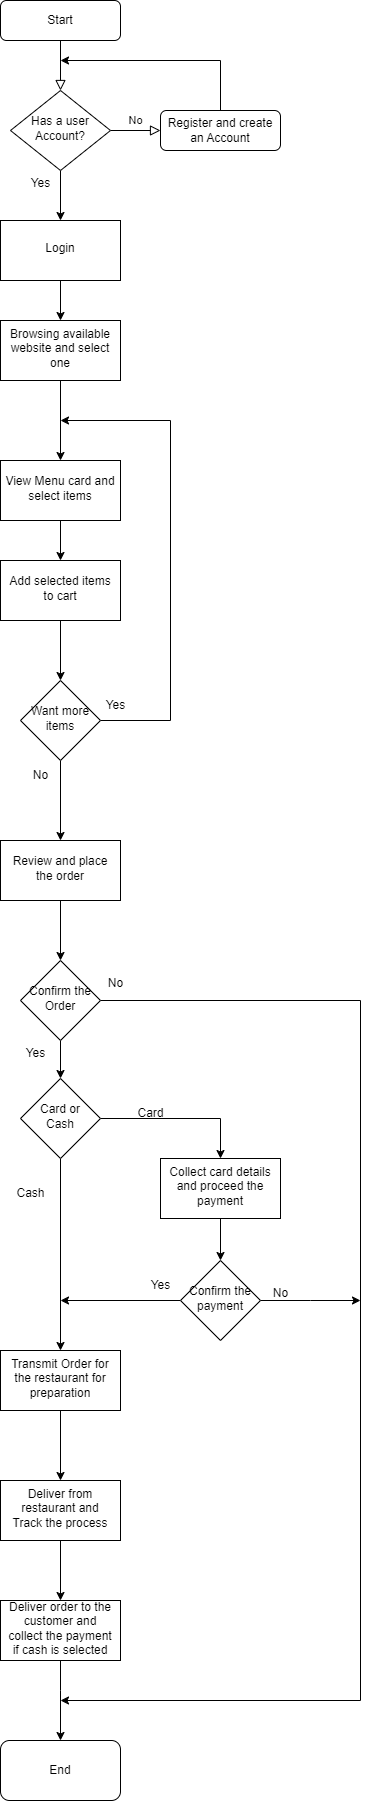

The diagram above was exported from draw.io. Its source (the exported page's mxGraphModel, read from the mxfile embedded in the PNG):
<mxGraphModel dx="1290" dy="618" grid="1" gridSize="10" guides="1" tooltips="1" connect="1" arrows="1" fold="1" page="1" pageScale="1" pageWidth="827" pageHeight="1169" math="0" shadow="0">
  <root>
    <mxCell id="WIyWlLk6GJQsqaUBKTNV-0" />
    <mxCell id="WIyWlLk6GJQsqaUBKTNV-1" parent="WIyWlLk6GJQsqaUBKTNV-0" />
    <mxCell id="WIyWlLk6GJQsqaUBKTNV-2" value="" style="rounded=0;html=1;jettySize=auto;orthogonalLoop=1;fontSize=11;endArrow=block;endFill=0;endSize=8;strokeWidth=1;shadow=0;labelBackgroundColor=none;edgeStyle=orthogonalEdgeStyle;" parent="WIyWlLk6GJQsqaUBKTNV-1" source="WIyWlLk6GJQsqaUBKTNV-3" target="WIyWlLk6GJQsqaUBKTNV-6" edge="1">
      <mxGeometry relative="1" as="geometry" />
    </mxCell>
    <mxCell id="WIyWlLk6GJQsqaUBKTNV-3" value="Start" style="rounded=1;whiteSpace=wrap;html=1;fontSize=12;glass=0;strokeWidth=1;shadow=0;" parent="WIyWlLk6GJQsqaUBKTNV-1" vertex="1">
      <mxGeometry x="160" y="80" width="120" height="40" as="geometry" />
    </mxCell>
    <mxCell id="WIyWlLk6GJQsqaUBKTNV-5" value="No" style="edgeStyle=orthogonalEdgeStyle;rounded=0;html=1;jettySize=auto;orthogonalLoop=1;fontSize=11;endArrow=block;endFill=0;endSize=8;strokeWidth=1;shadow=0;labelBackgroundColor=none;" parent="WIyWlLk6GJQsqaUBKTNV-1" source="WIyWlLk6GJQsqaUBKTNV-6" target="WIyWlLk6GJQsqaUBKTNV-7" edge="1">
      <mxGeometry y="10" relative="1" as="geometry">
        <mxPoint as="offset" />
      </mxGeometry>
    </mxCell>
    <mxCell id="fx6Y4chk7u4S0F-kq3mx-2" value="" style="edgeStyle=orthogonalEdgeStyle;rounded=0;orthogonalLoop=1;jettySize=auto;html=1;" edge="1" parent="WIyWlLk6GJQsqaUBKTNV-1" source="WIyWlLk6GJQsqaUBKTNV-6" target="fx6Y4chk7u4S0F-kq3mx-1">
      <mxGeometry relative="1" as="geometry" />
    </mxCell>
    <mxCell id="WIyWlLk6GJQsqaUBKTNV-6" value="Has a user Account?" style="rhombus;whiteSpace=wrap;html=1;shadow=0;fontFamily=Helvetica;fontSize=12;align=center;strokeWidth=1;spacing=6;spacingTop=-4;" parent="WIyWlLk6GJQsqaUBKTNV-1" vertex="1">
      <mxGeometry x="170" y="170" width="100" height="80" as="geometry" />
    </mxCell>
    <mxCell id="fx6Y4chk7u4S0F-kq3mx-0" style="edgeStyle=orthogonalEdgeStyle;rounded=0;orthogonalLoop=1;jettySize=auto;html=1;exitX=0.5;exitY=0;exitDx=0;exitDy=0;" edge="1" parent="WIyWlLk6GJQsqaUBKTNV-1">
      <mxGeometry relative="1" as="geometry">
        <mxPoint x="220" y="140" as="targetPoint" />
        <mxPoint x="380" y="200" as="sourcePoint" />
        <Array as="points">
          <mxPoint x="380" y="140" />
        </Array>
      </mxGeometry>
    </mxCell>
    <mxCell id="WIyWlLk6GJQsqaUBKTNV-7" value="Register and create an Account" style="rounded=1;whiteSpace=wrap;html=1;fontSize=12;glass=0;strokeWidth=1;shadow=0;" parent="WIyWlLk6GJQsqaUBKTNV-1" vertex="1">
      <mxGeometry x="320" y="190" width="120" height="40" as="geometry" />
    </mxCell>
    <mxCell id="fx6Y4chk7u4S0F-kq3mx-4" value="" style="edgeStyle=orthogonalEdgeStyle;rounded=0;orthogonalLoop=1;jettySize=auto;html=1;" edge="1" parent="WIyWlLk6GJQsqaUBKTNV-1" source="fx6Y4chk7u4S0F-kq3mx-1" target="fx6Y4chk7u4S0F-kq3mx-3">
      <mxGeometry relative="1" as="geometry" />
    </mxCell>
    <mxCell id="fx6Y4chk7u4S0F-kq3mx-1" value="Login" style="whiteSpace=wrap;html=1;shadow=0;strokeWidth=1;spacing=6;spacingTop=-4;" vertex="1" parent="WIyWlLk6GJQsqaUBKTNV-1">
      <mxGeometry x="160" y="300" width="120" height="60" as="geometry" />
    </mxCell>
    <mxCell id="fx6Y4chk7u4S0F-kq3mx-6" value="" style="edgeStyle=orthogonalEdgeStyle;rounded=0;orthogonalLoop=1;jettySize=auto;html=1;" edge="1" parent="WIyWlLk6GJQsqaUBKTNV-1" source="fx6Y4chk7u4S0F-kq3mx-3" target="fx6Y4chk7u4S0F-kq3mx-5">
      <mxGeometry relative="1" as="geometry" />
    </mxCell>
    <mxCell id="fx6Y4chk7u4S0F-kq3mx-3" value="Browsing available website and select one" style="whiteSpace=wrap;html=1;shadow=0;strokeWidth=1;spacing=6;spacingTop=-4;" vertex="1" parent="WIyWlLk6GJQsqaUBKTNV-1">
      <mxGeometry x="160" y="400" width="120" height="60" as="geometry" />
    </mxCell>
    <mxCell id="fx6Y4chk7u4S0F-kq3mx-8" value="" style="edgeStyle=orthogonalEdgeStyle;rounded=0;orthogonalLoop=1;jettySize=auto;html=1;" edge="1" parent="WIyWlLk6GJQsqaUBKTNV-1" source="fx6Y4chk7u4S0F-kq3mx-5" target="fx6Y4chk7u4S0F-kq3mx-7">
      <mxGeometry relative="1" as="geometry" />
    </mxCell>
    <mxCell id="fx6Y4chk7u4S0F-kq3mx-5" value="View Menu card and select items" style="whiteSpace=wrap;html=1;shadow=0;strokeWidth=1;spacing=6;spacingTop=-4;" vertex="1" parent="WIyWlLk6GJQsqaUBKTNV-1">
      <mxGeometry x="160" y="540" width="120" height="60" as="geometry" />
    </mxCell>
    <mxCell id="fx6Y4chk7u4S0F-kq3mx-10" value="" style="edgeStyle=orthogonalEdgeStyle;rounded=0;orthogonalLoop=1;jettySize=auto;html=1;" edge="1" parent="WIyWlLk6GJQsqaUBKTNV-1" source="fx6Y4chk7u4S0F-kq3mx-7" target="fx6Y4chk7u4S0F-kq3mx-9">
      <mxGeometry relative="1" as="geometry" />
    </mxCell>
    <mxCell id="fx6Y4chk7u4S0F-kq3mx-7" value="Add selected items to cart" style="whiteSpace=wrap;html=1;shadow=0;strokeWidth=1;spacing=6;spacingTop=-4;" vertex="1" parent="WIyWlLk6GJQsqaUBKTNV-1">
      <mxGeometry x="160" y="640" width="120" height="60" as="geometry" />
    </mxCell>
    <mxCell id="fx6Y4chk7u4S0F-kq3mx-12" style="edgeStyle=orthogonalEdgeStyle;rounded=0;orthogonalLoop=1;jettySize=auto;html=1;exitX=1;exitY=0.5;exitDx=0;exitDy=0;" edge="1" parent="WIyWlLk6GJQsqaUBKTNV-1" source="fx6Y4chk7u4S0F-kq3mx-9">
      <mxGeometry relative="1" as="geometry">
        <mxPoint x="220" y="500" as="targetPoint" />
        <Array as="points">
          <mxPoint x="330" y="800" />
          <mxPoint x="330" y="500" />
        </Array>
      </mxGeometry>
    </mxCell>
    <mxCell id="fx6Y4chk7u4S0F-kq3mx-15" value="" style="edgeStyle=orthogonalEdgeStyle;rounded=0;orthogonalLoop=1;jettySize=auto;html=1;" edge="1" parent="WIyWlLk6GJQsqaUBKTNV-1" source="fx6Y4chk7u4S0F-kq3mx-9" target="fx6Y4chk7u4S0F-kq3mx-14">
      <mxGeometry relative="1" as="geometry" />
    </mxCell>
    <mxCell id="fx6Y4chk7u4S0F-kq3mx-9" value="Want more items" style="rhombus;whiteSpace=wrap;html=1;shadow=0;strokeWidth=1;spacing=6;spacingTop=-4;" vertex="1" parent="WIyWlLk6GJQsqaUBKTNV-1">
      <mxGeometry x="180" y="760" width="80" height="80" as="geometry" />
    </mxCell>
    <mxCell id="fx6Y4chk7u4S0F-kq3mx-13" value="Yes" style="text;html=1;align=center;verticalAlign=middle;resizable=0;points=[];autosize=1;strokeColor=none;fillColor=none;" vertex="1" parent="WIyWlLk6GJQsqaUBKTNV-1">
      <mxGeometry x="255" y="770" width="40" height="30" as="geometry" />
    </mxCell>
    <mxCell id="fx6Y4chk7u4S0F-kq3mx-17" value="" style="edgeStyle=orthogonalEdgeStyle;rounded=0;orthogonalLoop=1;jettySize=auto;html=1;" edge="1" parent="WIyWlLk6GJQsqaUBKTNV-1" source="fx6Y4chk7u4S0F-kq3mx-14" target="fx6Y4chk7u4S0F-kq3mx-16">
      <mxGeometry relative="1" as="geometry" />
    </mxCell>
    <mxCell id="fx6Y4chk7u4S0F-kq3mx-14" value="Review and place the order" style="whiteSpace=wrap;html=1;shadow=0;strokeWidth=1;spacing=6;spacingTop=-4;" vertex="1" parent="WIyWlLk6GJQsqaUBKTNV-1">
      <mxGeometry x="160" y="920" width="120" height="60" as="geometry" />
    </mxCell>
    <mxCell id="fx6Y4chk7u4S0F-kq3mx-19" value="" style="edgeStyle=orthogonalEdgeStyle;rounded=0;orthogonalLoop=1;jettySize=auto;html=1;" edge="1" parent="WIyWlLk6GJQsqaUBKTNV-1" source="fx6Y4chk7u4S0F-kq3mx-16" target="fx6Y4chk7u4S0F-kq3mx-18">
      <mxGeometry relative="1" as="geometry" />
    </mxCell>
    <mxCell id="fx6Y4chk7u4S0F-kq3mx-62" style="edgeStyle=orthogonalEdgeStyle;rounded=0;orthogonalLoop=1;jettySize=auto;html=1;exitX=1;exitY=0.5;exitDx=0;exitDy=0;" edge="1" parent="WIyWlLk6GJQsqaUBKTNV-1" source="fx6Y4chk7u4S0F-kq3mx-16">
      <mxGeometry relative="1" as="geometry">
        <mxPoint x="220" y="1780" as="targetPoint" />
        <Array as="points">
          <mxPoint x="520" y="1080" />
          <mxPoint x="520" y="1780" />
        </Array>
      </mxGeometry>
    </mxCell>
    <mxCell id="fx6Y4chk7u4S0F-kq3mx-16" value="Confirm the Order" style="rhombus;whiteSpace=wrap;html=1;shadow=0;strokeWidth=1;spacing=6;spacingTop=-4;" vertex="1" parent="WIyWlLk6GJQsqaUBKTNV-1">
      <mxGeometry x="180" y="1040" width="80" height="80" as="geometry" />
    </mxCell>
    <mxCell id="fx6Y4chk7u4S0F-kq3mx-21" value="" style="edgeStyle=orthogonalEdgeStyle;rounded=0;orthogonalLoop=1;jettySize=auto;html=1;" edge="1" parent="WIyWlLk6GJQsqaUBKTNV-1" source="fx6Y4chk7u4S0F-kq3mx-18" target="fx6Y4chk7u4S0F-kq3mx-20">
      <mxGeometry relative="1" as="geometry">
        <Array as="points">
          <mxPoint x="380" y="1198" />
        </Array>
      </mxGeometry>
    </mxCell>
    <mxCell id="fx6Y4chk7u4S0F-kq3mx-51" style="edgeStyle=orthogonalEdgeStyle;rounded=0;orthogonalLoop=1;jettySize=auto;html=1;exitX=0.5;exitY=1;exitDx=0;exitDy=0;entryX=0.5;entryY=0;entryDx=0;entryDy=0;" edge="1" parent="WIyWlLk6GJQsqaUBKTNV-1" source="fx6Y4chk7u4S0F-kq3mx-18" target="fx6Y4chk7u4S0F-kq3mx-36">
      <mxGeometry relative="1" as="geometry" />
    </mxCell>
    <mxCell id="fx6Y4chk7u4S0F-kq3mx-18" value="Card or Cash" style="rhombus;whiteSpace=wrap;html=1;shadow=0;strokeWidth=1;spacing=6;spacingTop=-4;" vertex="1" parent="WIyWlLk6GJQsqaUBKTNV-1">
      <mxGeometry x="180" y="1158" width="80" height="80" as="geometry" />
    </mxCell>
    <mxCell id="fx6Y4chk7u4S0F-kq3mx-41" value="" style="edgeStyle=orthogonalEdgeStyle;rounded=0;orthogonalLoop=1;jettySize=auto;html=1;" edge="1" parent="WIyWlLk6GJQsqaUBKTNV-1" source="fx6Y4chk7u4S0F-kq3mx-20" target="fx6Y4chk7u4S0F-kq3mx-39">
      <mxGeometry relative="1" as="geometry" />
    </mxCell>
    <mxCell id="fx6Y4chk7u4S0F-kq3mx-20" value="Collect card details and proceed the payment" style="whiteSpace=wrap;html=1;shadow=0;strokeWidth=1;spacing=6;spacingTop=-4;" vertex="1" parent="WIyWlLk6GJQsqaUBKTNV-1">
      <mxGeometry x="320" y="1238" width="120" height="60" as="geometry" />
    </mxCell>
    <mxCell id="fx6Y4chk7u4S0F-kq3mx-52" style="edgeStyle=orthogonalEdgeStyle;rounded=0;orthogonalLoop=1;jettySize=auto;html=1;exitX=0.5;exitY=1;exitDx=0;exitDy=0;" edge="1" parent="WIyWlLk6GJQsqaUBKTNV-1" source="fx6Y4chk7u4S0F-kq3mx-36" target="fx6Y4chk7u4S0F-kq3mx-45">
      <mxGeometry relative="1" as="geometry" />
    </mxCell>
    <mxCell id="fx6Y4chk7u4S0F-kq3mx-36" value="Transmit Order for the restaurant for preparation" style="whiteSpace=wrap;html=1;shadow=0;strokeWidth=1;spacing=6;spacingTop=-4;" vertex="1" parent="WIyWlLk6GJQsqaUBKTNV-1">
      <mxGeometry x="160" y="1430" width="120" height="60" as="geometry" />
    </mxCell>
    <mxCell id="fx6Y4chk7u4S0F-kq3mx-50" style="edgeStyle=orthogonalEdgeStyle;rounded=0;orthogonalLoop=1;jettySize=auto;html=1;exitX=0;exitY=0.5;exitDx=0;exitDy=0;" edge="1" parent="WIyWlLk6GJQsqaUBKTNV-1" source="fx6Y4chk7u4S0F-kq3mx-39">
      <mxGeometry relative="1" as="geometry">
        <mxPoint x="220" y="1380" as="targetPoint" />
      </mxGeometry>
    </mxCell>
    <mxCell id="fx6Y4chk7u4S0F-kq3mx-64" style="edgeStyle=orthogonalEdgeStyle;rounded=0;orthogonalLoop=1;jettySize=auto;html=1;exitX=1;exitY=0.5;exitDx=0;exitDy=0;" edge="1" parent="WIyWlLk6GJQsqaUBKTNV-1" source="fx6Y4chk7u4S0F-kq3mx-39">
      <mxGeometry relative="1" as="geometry">
        <mxPoint x="520" y="1380" as="targetPoint" />
      </mxGeometry>
    </mxCell>
    <mxCell id="fx6Y4chk7u4S0F-kq3mx-39" value="Confirm the payment" style="rhombus;whiteSpace=wrap;html=1;shadow=0;strokeWidth=1;spacing=6;spacingTop=-4;" vertex="1" parent="WIyWlLk6GJQsqaUBKTNV-1">
      <mxGeometry x="340" y="1340" width="80" height="80" as="geometry" />
    </mxCell>
    <mxCell id="fx6Y4chk7u4S0F-kq3mx-48" value="" style="edgeStyle=orthogonalEdgeStyle;rounded=0;orthogonalLoop=1;jettySize=auto;html=1;" edge="1" parent="WIyWlLk6GJQsqaUBKTNV-1" source="fx6Y4chk7u4S0F-kq3mx-45" target="fx6Y4chk7u4S0F-kq3mx-47">
      <mxGeometry relative="1" as="geometry" />
    </mxCell>
    <mxCell id="fx6Y4chk7u4S0F-kq3mx-45" value="Deliver from restaurant and Track the process" style="whiteSpace=wrap;html=1;shadow=0;strokeWidth=1;spacing=6;spacingTop=-4;" vertex="1" parent="WIyWlLk6GJQsqaUBKTNV-1">
      <mxGeometry x="160" y="1560" width="120" height="60" as="geometry" />
    </mxCell>
    <mxCell id="fx6Y4chk7u4S0F-kq3mx-54" style="edgeStyle=orthogonalEdgeStyle;rounded=0;orthogonalLoop=1;jettySize=auto;html=1;exitX=0.5;exitY=1;exitDx=0;exitDy=0;entryX=0.5;entryY=0;entryDx=0;entryDy=0;" edge="1" parent="WIyWlLk6GJQsqaUBKTNV-1" source="fx6Y4chk7u4S0F-kq3mx-47" target="fx6Y4chk7u4S0F-kq3mx-53">
      <mxGeometry relative="1" as="geometry">
        <Array as="points">
          <mxPoint x="220" y="1770" />
          <mxPoint x="220" y="1770" />
        </Array>
      </mxGeometry>
    </mxCell>
    <mxCell id="fx6Y4chk7u4S0F-kq3mx-47" value="Deliver order to the customer and collect the payment if cash is selected" style="whiteSpace=wrap;html=1;shadow=0;strokeWidth=1;spacing=6;spacingTop=-4;" vertex="1" parent="WIyWlLk6GJQsqaUBKTNV-1">
      <mxGeometry x="160" y="1680" width="120" height="60" as="geometry" />
    </mxCell>
    <mxCell id="fx6Y4chk7u4S0F-kq3mx-49" value="No" style="text;html=1;align=center;verticalAlign=middle;resizable=0;points=[];autosize=1;strokeColor=none;fillColor=none;" vertex="1" parent="WIyWlLk6GJQsqaUBKTNV-1">
      <mxGeometry x="180" y="840" width="40" height="30" as="geometry" />
    </mxCell>
    <mxCell id="fx6Y4chk7u4S0F-kq3mx-53" value="End" style="rounded=1;whiteSpace=wrap;html=1;" vertex="1" parent="WIyWlLk6GJQsqaUBKTNV-1">
      <mxGeometry x="160" y="1820" width="120" height="60" as="geometry" />
    </mxCell>
    <mxCell id="fx6Y4chk7u4S0F-kq3mx-55" value="Yes" style="text;html=1;align=center;verticalAlign=middle;resizable=0;points=[];autosize=1;strokeColor=none;fillColor=none;" vertex="1" parent="WIyWlLk6GJQsqaUBKTNV-1">
      <mxGeometry x="180" y="248" width="40" height="30" as="geometry" />
    </mxCell>
    <mxCell id="fx6Y4chk7u4S0F-kq3mx-56" value="Yes" style="text;html=1;align=center;verticalAlign=middle;resizable=0;points=[];autosize=1;strokeColor=none;fillColor=none;" vertex="1" parent="WIyWlLk6GJQsqaUBKTNV-1">
      <mxGeometry x="175" y="1118" width="40" height="30" as="geometry" />
    </mxCell>
    <mxCell id="fx6Y4chk7u4S0F-kq3mx-57" value="Card" style="text;html=1;align=center;verticalAlign=middle;resizable=0;points=[];autosize=1;strokeColor=none;fillColor=none;" vertex="1" parent="WIyWlLk6GJQsqaUBKTNV-1">
      <mxGeometry x="285" y="1178" width="50" height="30" as="geometry" />
    </mxCell>
    <mxCell id="fx6Y4chk7u4S0F-kq3mx-58" value="Cash" style="text;html=1;align=center;verticalAlign=middle;resizable=0;points=[];autosize=1;strokeColor=none;fillColor=none;" vertex="1" parent="WIyWlLk6GJQsqaUBKTNV-1">
      <mxGeometry x="165" y="1258" width="50" height="30" as="geometry" />
    </mxCell>
    <mxCell id="fx6Y4chk7u4S0F-kq3mx-59" value="Yes" style="text;html=1;align=center;verticalAlign=middle;resizable=0;points=[];autosize=1;strokeColor=none;fillColor=none;" vertex="1" parent="WIyWlLk6GJQsqaUBKTNV-1">
      <mxGeometry x="300" y="1350" width="40" height="30" as="geometry" />
    </mxCell>
    <mxCell id="fx6Y4chk7u4S0F-kq3mx-63" value="No" style="text;html=1;align=center;verticalAlign=middle;resizable=0;points=[];autosize=1;strokeColor=none;fillColor=none;" vertex="1" parent="WIyWlLk6GJQsqaUBKTNV-1">
      <mxGeometry x="255" y="1048" width="40" height="30" as="geometry" />
    </mxCell>
    <mxCell id="fx6Y4chk7u4S0F-kq3mx-65" value="No" style="text;html=1;align=center;verticalAlign=middle;resizable=0;points=[];autosize=1;strokeColor=none;fillColor=none;" vertex="1" parent="WIyWlLk6GJQsqaUBKTNV-1">
      <mxGeometry x="420" y="1358" width="40" height="30" as="geometry" />
    </mxCell>
  </root>
</mxGraphModel>